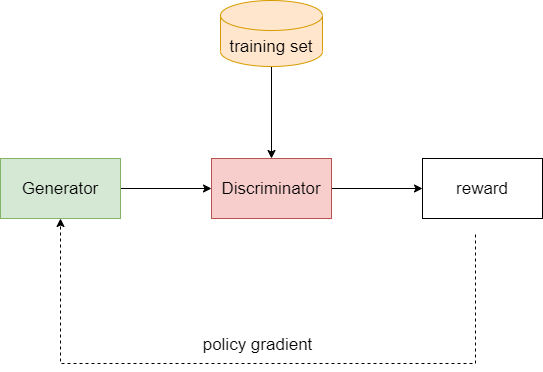

The diagram above was exported from draw.io. Its source (the exported page's mxGraphModel, read from the mxfile embedded in the PNG):
<mxGraphModel dx="638" dy="547" grid="0" gridSize="10" guides="1" tooltips="1" connect="1" arrows="1" fold="1" page="0" pageScale="1" pageWidth="1169" pageHeight="827" math="0" shadow="0">
  <root>
    <mxCell id="0" />
    <mxCell id="1" parent="0" />
    <mxCell id="9eKWqpQOJqfWMVAcnPYL-22" style="edgeStyle=orthogonalEdgeStyle;rounded=0;orthogonalLoop=1;jettySize=auto;html=1;fontSize=17;" edge="1" parent="1" source="9eKWqpQOJqfWMVAcnPYL-2" target="9eKWqpQOJqfWMVAcnPYL-4">
      <mxGeometry relative="1" as="geometry" />
    </mxCell>
    <mxCell id="9eKWqpQOJqfWMVAcnPYL-2" value="Generator" style="rounded=0;whiteSpace=wrap;html=1;fillColor=#d5e8d4;strokeColor=#82b366;fontSize=17;" vertex="1" parent="1">
      <mxGeometry x="414" y="233" width="120" height="60" as="geometry" />
    </mxCell>
    <mxCell id="9eKWqpQOJqfWMVAcnPYL-21" style="edgeStyle=orthogonalEdgeStyle;rounded=0;orthogonalLoop=1;jettySize=auto;html=1;exitX=1;exitY=0.5;exitDx=0;exitDy=0;" edge="1" parent="1" source="9eKWqpQOJqfWMVAcnPYL-4" target="9eKWqpQOJqfWMVAcnPYL-20">
      <mxGeometry relative="1" as="geometry" />
    </mxCell>
    <mxCell id="9eKWqpQOJqfWMVAcnPYL-4" value="Discriminator" style="rounded=0;whiteSpace=wrap;html=1;fillColor=#f8cecc;strokeColor=#b85450;fontSize=17;" vertex="1" parent="1">
      <mxGeometry x="625" y="233" width="120" height="60" as="geometry" />
    </mxCell>
    <mxCell id="9eKWqpQOJqfWMVAcnPYL-23" style="edgeStyle=orthogonalEdgeStyle;rounded=0;orthogonalLoop=1;jettySize=auto;html=1;exitX=0.5;exitY=1;exitDx=0;exitDy=0;exitPerimeter=0;entryX=0.5;entryY=0;entryDx=0;entryDy=0;fontSize=17;" edge="1" parent="1" source="9eKWqpQOJqfWMVAcnPYL-6" target="9eKWqpQOJqfWMVAcnPYL-4">
      <mxGeometry relative="1" as="geometry" />
    </mxCell>
    <mxCell id="9eKWqpQOJqfWMVAcnPYL-6" value="training set" style="shape=cylinder3;whiteSpace=wrap;html=1;boundedLbl=1;backgroundOutline=1;size=15;fillColor=#ffe6cc;strokeColor=#d79b00;fontSize=17;" vertex="1" parent="1">
      <mxGeometry x="634" y="75" width="102" height="66" as="geometry" />
    </mxCell>
    <mxCell id="9eKWqpQOJqfWMVAcnPYL-9" value="policy gradient" style="text;html=1;align=center;verticalAlign=middle;resizable=0;points=[];autosize=1;strokeColor=none;fillColor=none;fontSize=17;" vertex="1" parent="1">
      <mxGeometry x="611" y="407" width="120" height="24" as="geometry" />
    </mxCell>
    <mxCell id="9eKWqpQOJqfWMVAcnPYL-13" value="" style="edgeStyle=elbowEdgeStyle;elbow=vertical;endArrow=classic;html=1;rounded=0;fontSize=20;entryX=0.5;entryY=1;entryDx=0;entryDy=0;dashed=1;" edge="1" parent="1" target="9eKWqpQOJqfWMVAcnPYL-2">
      <mxGeometry width="50" height="50" relative="1" as="geometry">
        <mxPoint x="889" y="309" as="sourcePoint" />
        <mxPoint x="847" y="407" as="targetPoint" />
        <Array as="points">
          <mxPoint x="680" y="438" />
        </Array>
      </mxGeometry>
    </mxCell>
    <mxCell id="9eKWqpQOJqfWMVAcnPYL-20" value="reward" style="rounded=0;whiteSpace=wrap;html=1;fontSize=17;" vertex="1" parent="1">
      <mxGeometry x="836" y="233" width="120" height="60" as="geometry" />
    </mxCell>
  </root>
</mxGraphModel>